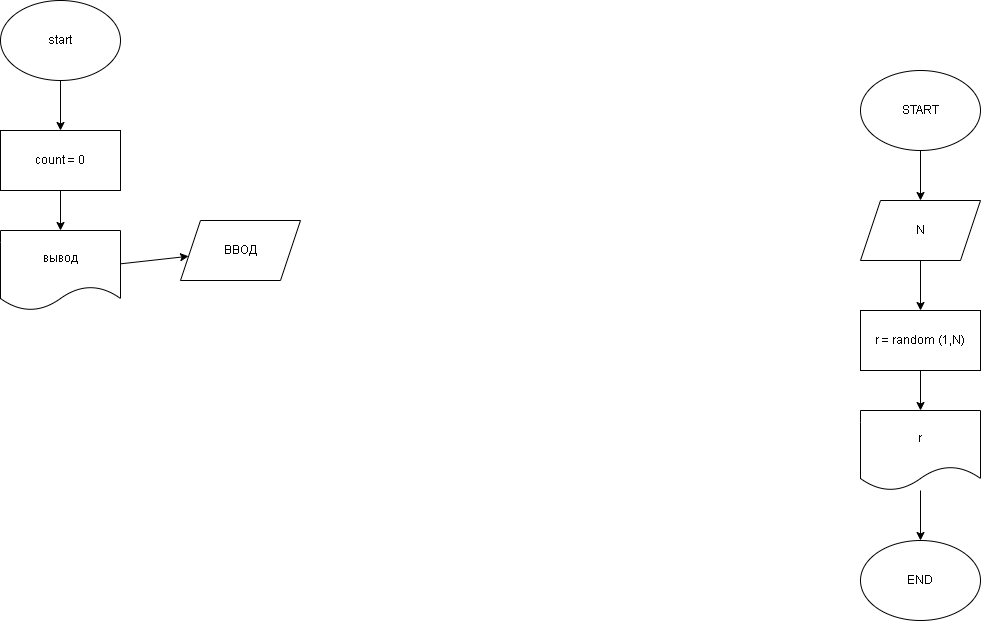

The diagram above was exported from draw.io. Its source (the exported page's mxGraphModel, read from the mxfile embedded in the PNG):
<mxGraphModel dx="564" dy="411" grid="1" gridSize="10" guides="1" tooltips="1" connect="1" arrows="1" fold="1" page="1" pageScale="1" pageWidth="827" pageHeight="1169" math="0" shadow="0">
  <root>
    <mxCell id="0" />
    <mxCell id="1" parent="0" />
    <mxCell id="5" style="edgeStyle=none;html=1;" edge="1" parent="1" source="2" target="4">
      <mxGeometry relative="1" as="geometry" />
    </mxCell>
    <mxCell id="2" value="start&lt;br&gt;" style="ellipse;whiteSpace=wrap;html=1;" vertex="1" parent="1">
      <mxGeometry x="230" y="30" width="120" height="80" as="geometry" />
    </mxCell>
    <mxCell id="8" style="edgeStyle=none;html=1;" edge="1" parent="1" source="4" target="6">
      <mxGeometry relative="1" as="geometry" />
    </mxCell>
    <mxCell id="4" value="count = 0" style="rounded=0;whiteSpace=wrap;html=1;" vertex="1" parent="1">
      <mxGeometry x="230" y="160" width="120" height="60" as="geometry" />
    </mxCell>
    <mxCell id="9" style="edgeStyle=none;html=1;" edge="1" parent="1" source="6" target="7">
      <mxGeometry relative="1" as="geometry" />
    </mxCell>
    <mxCell id="6" value="вывод" style="shape=document;whiteSpace=wrap;html=1;boundedLbl=1;" vertex="1" parent="1">
      <mxGeometry x="230" y="260" width="120" height="80" as="geometry" />
    </mxCell>
    <mxCell id="7" value="ВВОД&lt;br&gt;" style="shape=parallelogram;perimeter=parallelogramPerimeter;whiteSpace=wrap;html=1;fixedSize=1;" vertex="1" parent="1">
      <mxGeometry x="410" y="250" width="120" height="60" as="geometry" />
    </mxCell>
    <mxCell id="12" style="edgeStyle=none;html=1;" edge="1" parent="1" source="10" target="11">
      <mxGeometry relative="1" as="geometry" />
    </mxCell>
    <mxCell id="10" value="START" style="ellipse;whiteSpace=wrap;html=1;" vertex="1" parent="1">
      <mxGeometry x="1090" y="100" width="120" height="80" as="geometry" />
    </mxCell>
    <mxCell id="14" style="edgeStyle=none;html=1;" edge="1" parent="1" source="11" target="13">
      <mxGeometry relative="1" as="geometry" />
    </mxCell>
    <mxCell id="11" value="N" style="shape=parallelogram;perimeter=parallelogramPerimeter;whiteSpace=wrap;html=1;fixedSize=1;" vertex="1" parent="1">
      <mxGeometry x="1090" y="230" width="120" height="60" as="geometry" />
    </mxCell>
    <mxCell id="16" style="edgeStyle=none;html=1;" edge="1" parent="1" source="13" target="15">
      <mxGeometry relative="1" as="geometry" />
    </mxCell>
    <mxCell id="13" value="r = random (1,N)" style="rounded=0;whiteSpace=wrap;html=1;" vertex="1" parent="1">
      <mxGeometry x="1090" y="340" width="120" height="60" as="geometry" />
    </mxCell>
    <mxCell id="18" style="edgeStyle=none;html=1;" edge="1" parent="1" source="15" target="17">
      <mxGeometry relative="1" as="geometry" />
    </mxCell>
    <mxCell id="15" value="r" style="shape=document;whiteSpace=wrap;html=1;boundedLbl=1;" vertex="1" parent="1">
      <mxGeometry x="1090" y="440" width="120" height="80" as="geometry" />
    </mxCell>
    <mxCell id="17" value="END" style="ellipse;whiteSpace=wrap;html=1;" vertex="1" parent="1">
      <mxGeometry x="1090" y="570" width="120" height="80" as="geometry" />
    </mxCell>
  </root>
</mxGraphModel>